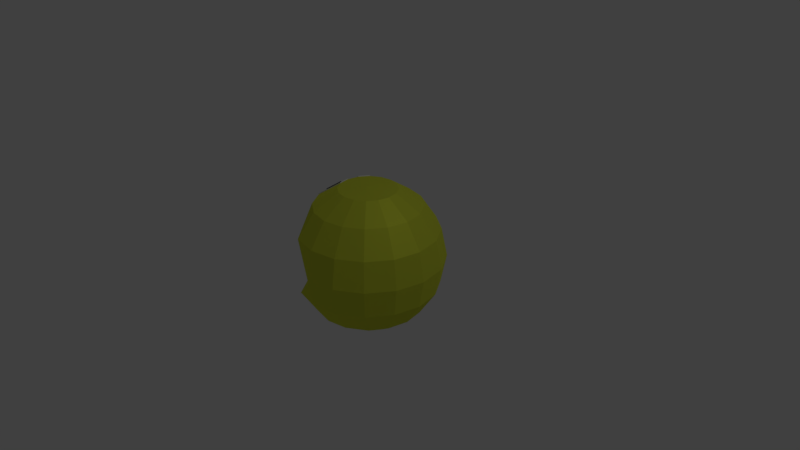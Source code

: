 # Source: pacman-ver3.7-OPEN.blend  (saved by Blender 2.79.0; exported with 4.5.12 LTS)
import bpy
from mathutils import Matrix  # noqa: F401  (used for matrix-valued properties, if any)

bpy.ops.wm.read_factory_settings(use_empty=True)
scene = bpy.context.scene
scene.name = 'Scene'

# ---- collections
col_collection_1 = bpy.data.collections.new('Collection 1'); scene.collection.children.link(col_collection_1)

# ---- materials (node trees are filled in below, after node groups)
mat_pacman_body = bpy.data.materials.new('pacman-body')
mat_pacman_body.alpha_threshold = 0.0
mat_pacman_body.roughness = 0.5
mat_pacman_eyeballs = bpy.data.materials.new('pacman-eyeballs')
mat_pacman_eyeballs.alpha_threshold = 0.0
mat_pacman_eyeballs.roughness = 0.5
mat_pacman_eyes = bpy.data.materials.new('pacman-eyes')
mat_pacman_eyes.alpha_threshold = 0.0
mat_pacman_eyes.roughness = 0.5

# ---- material node trees
mat_pacman_body.use_nodes = True; mat_pacman_body.node_tree.nodes.clear()
_N = mat_pacman_body.node_tree.nodes; _L = mat_pacman_body.node_tree.links
n0 = _N.new('ShaderNodeOutputMaterial'); n0.name = 'Material Output'; n0.location = (403, 304)
n1 = _N.new('ShaderNodeBsdfDiffuse'); n1.name = 'Diffuse BSDF'; n1.location = (-64, 310)
n1.inputs[0].default_value = (0.7305, 0.7991, 0.05951, 1.0)
n1.inputs[1].default_value = 0.431
n2 = _N.new('ShaderNodeMixShader'); n2.name = 'Mix Shader'; n2.location = (177, 294)
n2.inputs[0].default_value = 0.34
n3 = _N.new('ShaderNodeBsdfAnisotropic'); n3.name = 'Glossy BSDF'; n3.location = (-69, 139)
n3.distribution = 'GGX'
n3.inputs[0].default_value = (0.7305, 0.7991, 0.05951, 1.0)
n3.inputs[1].default_value = 0.6066
_L.new(n1.outputs[0], n2.inputs[1])
_L.new(n2.outputs[0], n0.inputs[0])
_L.new(n3.outputs[0], n2.inputs[2])
n0.is_active_output = True
mat_pacman_eyeballs.use_nodes = True; mat_pacman_eyeballs.node_tree.nodes.clear()
_N = mat_pacman_eyeballs.node_tree.nodes; _L = mat_pacman_eyeballs.node_tree.links
n0 = _N.new('ShaderNodeOutputMaterial'); n0.name = 'Material Output'; n0.location = (460, 300)
n1 = _N.new('ShaderNodeBsdfDiffuse'); n1.name = 'Diffuse BSDF'; n1.location = (10, 300)
n1.inputs[0].default_value = (0.0, 0.0, 0.0, 1.0)
n1.inputs[1].default_value = 0.431
n2 = _N.new('ShaderNodeMixShader'); n2.name = 'Mix Shader'; n2.location = (240, 288)
n2.inputs[0].default_value = 0.34
n3 = _N.new('ShaderNodeBsdfAnisotropic'); n3.name = 'Glossy BSDF'; n3.location = (-9, 129)
n3.distribution = 'GGX'
n3.inputs[0].default_value = (0.0, 0.0, 0.0, 1.0)
n3.inputs[1].default_value = 0.6066
_L.new(n1.outputs[0], n2.inputs[1])
_L.new(n2.outputs[0], n0.inputs[0])
_L.new(n3.outputs[0], n2.inputs[2])
n0.is_active_output = True
mat_pacman_eyes.use_nodes = True; mat_pacman_eyes.node_tree.nodes.clear()
_N = mat_pacman_eyes.node_tree.nodes; _L = mat_pacman_eyes.node_tree.links
n0 = _N.new('ShaderNodeOutputMaterial'); n0.name = 'Material Output'; n0.location = (460, 300)
n1 = _N.new('ShaderNodeBsdfDiffuse'); n1.name = 'Diffuse BSDF'; n1.location = (10, 300)
n1.inputs[1].default_value = 0.431
n2 = _N.new('ShaderNodeMixShader'); n2.name = 'Mix Shader'; n2.location = (240, 291)
n2.inputs[0].default_value = 0.34
n3 = _N.new('ShaderNodeBsdfAnisotropic'); n3.name = 'Glossy BSDF'; n3.location = (-16, 154)
n3.distribution = 'GGX'
n3.inputs[1].default_value = 0.6066
_L.new(n1.outputs[0], n2.inputs[1])
_L.new(n2.outputs[0], n0.inputs[0])
_L.new(n3.outputs[0], n2.inputs[2])
n0.is_active_output = True

# ---- world
world_world = bpy.data.worlds.new('World'); scene.world = world_world
world_world.color = (0.05088, 0.05088, 0.05088)
world_world.use_sun_shadow = False
world_world.sun_shadow_jitter_overblur = 0.0
world_world.cycles.sampling_method = 'MANUAL'

# ---- cameras
cam_camera = bpy.data.cameras.new('Camera')
cam_camera.clip_end = 100.0
cam_camera.lens = 35.0
cam_camera.sensor_width = 32.0
cam_camera.sensor_height = 18.0
cam_camera.ortho_scale = 7.314
cam_camera.dof.focus_distance = 0.0

# ---- lights
light_lamp = bpy.data.lights.new('Lamp', 'POINT')
light_lamp.transmission_factor = 0.0
light_lamp.cutoff_distance = 30.0
light_lamp.energy = 100.0
light_lamp.shadow_buffer_clip_start = 1.001
light_lamp.shadow_soft_size = 0.1
light_lamp.shadow_maximum_resolution = 0.006
light_lamp.use_absolute_resolution = True

# ---- meshes
me_sphere_001 = bpy.data.meshes.new('Sphere.001')
me_sphere_001.from_pydata([(0.0, 0.7071, -0.7071), (0.0, 0.3827, -0.9239), (0.0, -0.3827, -0.9239), (0.0, -0.9239, -0.3827), (0.1464, 0.9239, -0.3536), (0.2706, 0.7071, -0.6533), (0.3536, 0.3827, -0.8536), (0.3827, -8.41e-08, -0.9239), (0.3536, -0.3827, -0.8536), (0.2706, -0.7071, -0.6533), (0.1464, -0.9239, -0.3536), (0.2706, 0.9239, -0.2706), (0.5, 0.7071, -0.5), (0.6533, 0.3827, -0.6533), (0.7071, -7.462e-08, -0.7071), (0.6533, -0.3827, -0.6533), (0.5, -0.7071, -0.5), (0.2706, -0.9239, -0.2706), (0.3536, 0.9239, -0.1464), (0.6533, 0.7071, -0.2706), (0.8536, 0.3827, -0.3536), (0.9239, -6.044e-08, -0.3827), (0.8536, -0.3827, -0.3536), (0.6533, -0.7071, -0.2706), (0.3536, -0.9239, -0.1464), (0.3827, 0.9239, -1.711e-07), (0.7071, 0.7071, -1.02e-07), (0.9239, 0.3827, -2.822e-08), (1.0, -4.371e-08, -1.149e-08), (0.9239, -0.3827, 5.234e-09), (0.7071, -0.7071, -4.019e-08), (0.3827, -0.9239, -1.581e-08), (0.3536, 0.9239, 0.1464), (0.6533, 0.7071, 0.2706), (0.8536, 0.3827, 0.3536), (0.9239, -2.698e-08, 0.3827), (0.8536, -0.3827, 0.3536), (0.6533, -0.7071, 0.2706), (0.3536, -0.9239, 0.1464), (0.2706, 0.9239, 0.2706), (0.5, 0.7071, 0.5), (0.6533, 0.3827, 0.6533), (0.7071, -1.28e-08, 0.7071), (0.6533, -0.3827, 0.6533), (0.5, -0.7071, 0.5), (0.2706, -0.9239, 0.2706), (0.1464, 0.9239, 0.3536), (0.2706, 0.7071, 0.6533), (0.3536, 0.3827, 0.8536), (0.3827, -3.327e-09, 0.9239), (0.3536, -0.3827, 0.8536), (0.2706, -0.7071, 0.6533), (0.1464, -0.9239, 0.3536), (-7.268e-08, 0.9239, 0.3827), (-2.664e-07, 0.7071, 0.7071), (-2.962e-07, 0.3827, 0.9239), (-3.26e-07, -2.132e-14, 1.0), (-2.962e-07, -0.3827, 0.9239), (-2.664e-07, -0.7071, 0.7071), (-1.621e-07, -0.9239, 0.3827), (-0.1464, 0.9239, 0.3536), (-0.2706, 0.7071, 0.6533), (-0.3536, 0.3827, 0.8536), (-0.3536, -0.3827, 0.8536), (-0.2706, -0.7071, 0.6533), (-0.1464, -0.9239, 0.3536), (-0.2706, 0.9239, 0.2706), (-0.5, 0.7071, 0.5), (-0.5, -0.7071, 0.5), (-0.2706, -0.9239, 0.2706), (-0.3536, 0.9239, 0.1464), (-0.6533, 0.7071, 0.2706), (-0.6533, -0.7071, 0.2706), (-0.3536, -0.9239, 0.1464), (-0.3827, 0.9239, -2.903e-07), (-0.7071, 0.7071, -5.192e-07), (-0.7071, -0.7071, -4.574e-07), (-0.3827, -0.9239, -2.989e-07), (-0.3536, 0.9239, -0.1464), (-0.6533, 0.7071, -0.2706), (-0.6533, -0.7071, -0.2706), (-0.3536, -0.9239, -0.1464), (-0.2706, 0.9239, -0.2706), (-0.5, 0.7071, -0.5), (-0.5, -0.7071, -0.5), (-0.2706, -0.9239, -0.2706), (-0.1464, 0.9239, -0.3536), (-0.2706, 0.7071, -0.6533), (-0.2706, -0.7071, -0.6533), (-0.1464, -0.9239, -0.3536), (-6.75e-14, 0.95, -4.153e-08), (1.061e-07, 0.9239, -0.3827), (4.34e-07, -0.7071, -0.7071), (0.0, -0.95, -1.095e-07), (-0.3591, 0.9321, 0.1475), (-0.6588, 0.7154, 0.2717), (-0.3882, 0.9321, 0.001098), (-0.7126, 0.7154, 0.001098), (-0.3582, 0.9321, -0.1496), (-0.658, 0.7154, -0.2737), (-0.2753, 0.9321, -0.2737), (-0.5047, 0.7154, -0.5031), (-0.5089, 0.8238, 0.2096), (-0.5504, 0.8238, 0.001098), (-0.6857, 0.7154, 0.1364), (-0.3736, 0.9321, 0.07432), (-0.5081, 0.8238, -0.2117), (-0.39, 0.8238, -0.3884), (-0.5813, 0.7154, -0.3884), (-0.3168, 0.9321, -0.2117), (-0.5839, 0.7696, 0.2407), (-0.6315, 0.7696, 0.001098), (-0.6723, 0.7154, 0.204), (-0.3809, 0.9321, 0.03771), (-0.583, 0.7696, -0.2427), (-0.4473, 0.7696, -0.4458), (-0.543, 0.7154, -0.4458), (-0.3375, 0.9321, -0.1806), (-0.434, 0.878, 0.1786), (-0.4693, 0.878, 0.001098), (-0.6992, 0.7154, 0.06875), (-0.3664, 0.9321, 0.1109), (-0.4332, 0.878, -0.1806), (-0.3326, 0.878, -0.3311), (-0.6196, 0.7154, -0.3311), (-0.296, 0.9321, -0.2427), (-0.4195, 0.8238, -0.3442), (-0.4786, 0.8238, -0.2558), (-0.5152, 0.7696, -0.3442), (-0.3829, 0.878, -0.2558), (-0.54, 0.8238, 0.05323), (-0.5193, 0.8238, 0.1575), (-0.6077, 0.7696, 0.1209), (-0.4517, 0.878, 0.08984), (-0.4428, 0.878, 0.1342), (-0.5958, 0.7696, 0.1808), (-0.6196, 0.7696, 0.06099), (-0.408, 0.878, -0.2182), (-0.5491, 0.7696, -0.2935), (-0.4813, 0.7696, -0.395), (-0.3578, 0.878, -0.2935), (-0.4605, 0.878, 0.04547), (-0.4833, 0.832, -0.259), (-0.4537, 0.832, -0.3032), (-0.3876, 0.8862, -0.259), (-0.5248, 0.832, 0.1586), (-0.5352, 0.832, 0.1065), (-0.4572, 0.8862, 0.09094), (-0.4242, 0.832, -0.3474), (-0.5199, 0.7778, -0.3474), (-0.5456, 0.832, 0.05433), (-0.6132, 0.7778, 0.122), (-0.4484, 0.8862, 0.1353), (-0.6013, 0.7778, 0.1819), (-0.6251, 0.7778, 0.06209), (-0.4127, 0.8862, -0.2214), (-0.5538, 0.7778, -0.2966), (-0.4859, 0.7778, -0.3981), (-0.3624, 0.8862, -0.2966), (-0.466, 0.8862, 0.04657)], [], [(93, 3, 10), (92, 2, 8, 9), (0, 91, 4, 5), (3, 92, 9, 10), (8, 2, 7), (1, 0, 5, 6), (91, 90, 4), (5, 4, 11, 12), (10, 9, 16, 17), (8, 7, 14, 15), (6, 5, 12, 13), (4, 90, 11), (93, 10, 17), (9, 8, 15, 16), (7, 6, 13, 14), (17, 16, 23, 24), (15, 14, 21, 22), (13, 12, 19, 20), (11, 90, 18), (93, 17, 24), (16, 15, 22, 23), (14, 13, 20, 21), (12, 11, 18, 19), (18, 90, 25), (93, 24, 31), (23, 22, 29, 30), (21, 20, 27, 28), (19, 18, 25, 26), (24, 23, 30, 31), (22, 21, 28, 29), (20, 19, 26, 27), (30, 29, 36, 37), (28, 27, 34, 35), (26, 25, 32, 33), (31, 30, 37, 38), (29, 28, 35, 36), (27, 26, 33, 34), (25, 90, 32), (93, 31, 38), (38, 37, 44, 45), (36, 35, 42, 43), (34, 33, 40, 41), (32, 90, 39), (93, 38, 45), (37, 36, 43, 44), (35, 34, 41, 42), (33, 32, 39, 40), (43, 42, 49, 50), (41, 40, 47, 48), (39, 90, 46), (93, 45, 52), (44, 43, 50, 51), (42, 41, 48, 49), (40, 39, 46, 47), (45, 44, 51, 52), (93, 52, 59), (51, 50, 57, 58), (49, 48, 55, 56), (47, 46, 53, 54), (52, 51, 58, 59), (50, 49, 56, 57), (48, 47, 54, 55), (46, 90, 53), (56, 55, 62), (54, 53, 60, 61), (59, 58, 64, 65), (57, 56, 63), (55, 54, 61, 62), (53, 90, 60), (93, 59, 65), (58, 57, 63, 64), (65, 64, 68, 69), (60, 90, 66), (93, 65, 69), (7, 56, 62, 1), (61, 60, 66, 67), (62, 61, 67, 71), (66, 90, 70), (93, 69, 73), (64, 63, 72, 68), (67, 66, 70, 71), (69, 68, 72, 73), (93, 73, 77), (70, 74, 96, 113, 105, 121, 94), (73, 72, 76, 77), (70, 90, 74), (75, 74, 78, 79), (77, 76, 80, 81), (74, 90, 78), (93, 77, 81), (81, 80, 84, 85), (78, 90, 82), (93, 81, 85), (83, 79, 99, 124, 108, 116, 101), (82, 90, 86), (93, 85, 89), (83, 82, 86, 87), (85, 84, 88, 89), (1, 83, 87, 0), (88, 84, 2, 92), (6, 7, 1), (87, 86, 91, 0), (89, 88, 92, 3), (86, 90, 91), (93, 89, 3), (71, 83, 1, 62), (71, 75, 79, 83), (7, 2, 63, 56), (63, 2, 84, 72), (72, 84, 80, 76), (141, 113, 96, 119), (140, 125, 100, 123), (82, 83, 101, 115, 107, 123, 100), (78, 82, 100, 125, 109, 117, 98), (79, 78, 98, 122, 106, 114, 99), (75, 71, 95, 112, 104, 120, 97), (71, 70, 94, 118, 102, 110, 95), (74, 75, 97, 111, 103, 119, 96), (139, 126, 107, 115), (133, 141, 159, 147), (137, 117, 109, 129), (136, 130, 103, 111), (127, 137, 155, 142), (134, 121, 105, 133), (139, 128, 149, 157), (102, 118, 134, 131), (118, 94, 121, 134), (112, 135, 132, 104), (95, 110, 135, 112), (110, 102, 131, 135), (120, 136, 111, 97), (104, 132, 136, 120), (137, 129, 144, 155), (138, 127, 142, 156), (106, 122, 137, 127), (122, 98, 117, 137), (124, 138, 128, 108), (99, 114, 138, 124), (114, 106, 127, 138), (116, 139, 115, 101), (108, 128, 139, 116), (132, 135, 153, 151), (126, 140, 123, 107), (140, 126, 148, 158), (129, 109, 125, 140), (130, 141, 119, 103), (130, 136, 154, 150), (133, 105, 113, 141), (156, 142, 143, 149), (153, 145, 146, 151), (145, 152, 147, 146), (151, 146, 150, 154), (142, 155, 144, 143), (149, 143, 148, 157), (143, 144, 158, 148), (146, 147, 159, 150), (135, 131, 145, 153), (134, 133, 147, 152), (141, 130, 150, 159), (126, 139, 157, 148), (128, 138, 156, 149), (136, 132, 151, 154), (131, 134, 152, 145), (129, 140, 158, 144)])
me_sphere_001.polygons.foreach_set('material_index', [0, 0, 0, 0, 0, 0, 0, 0, 0, 0, 0, 0, 0, 0, 0, 0, 0, 0, 0, 0, 0, 0, 0, 0, 0, 0, 0, 0, 0, 0, 0, 0, 0, 0, 0, 0, 0, 0, 0, 0, 0, 0, 0, 0, 0, 0, 0, 0, 0, 0, 0, 0, 0, 0, 0, 0, 0, 0, 0, 0, 0, 0, 0, 0, 0, 0, 0, 0, 0, 0, 0, 0, 0, 0, 0, 0, 0, 0, 0, 0, 0, 0, 0, 2, 0, 0, 0, 0, 0, 0, 0, 0, 0, 2, 0, 0, 0, 0, 0, 0, 0, 0, 0, 0, 0, 0, 0, 0, 0, 0, 2, 2, 2, 2, 2, 2, 2, 2, 2, 1, 2, 2, 1, 2, 1, 2, 2, 2, 2, 2, 2, 2, 1, 1, 2, 2, 2, 2, 2, 2, 2, 1, 2, 1, 2, 2, 1, 2, 1, 1, 1, 1, 1, 1, 1, 1, 1, 1, 1, 1, 1, 1, 1, 1])
me_sphere_001.materials.append(mat_pacman_body)
me_sphere_001.materials.append(mat_pacman_eyeballs)
me_sphere_001.materials.append(mat_pacman_eyes)
me_sphere_001.use_remesh_preserve_volume = False
me_sphere_001.use_remesh_preserve_attributes = False
me_sphere_001.use_mirror_vertex_groups = False
me_sphere_001.update()

# ---- objects
ob_sphere_001 = bpy.data.objects.new('Sphere.001', me_sphere_001)
ob_lamp = bpy.data.objects.new('Lamp', light_lamp)
ob_camera = bpy.data.objects.new('Camera', cam_camera)

# ---- transforms, parenting, visibility, modifiers, constraints
ob_sphere_001.location = (0.0, 0.0, 0.0)
ob_sphere_001.rotation_euler = (1.571, 0.0, 0.0)
ob_sphere_001.lineart.crease_threshold = 0.0
ob_lamp.location = (4.076, 1.005, 5.904)
ob_lamp.rotation_euler = (0.6503, 0.05522, 1.866)
ob_lamp.lock_rotations_4d = False
ob_lamp.empty_display_type = 'ARROWS'
ob_lamp.color = (0.0, 0.0, 0.0, 0.0)
ob_lamp.lineart.crease_threshold = 0.0
ob_camera.location = (7.481, -6.508, 5.344)
ob_camera.rotation_euler = (1.109, 0.0, 0.8149)
ob_camera.lock_rotations_4d = False
ob_camera.empty_display_type = 'ARROWS'
ob_camera.color = (0.0, 0.0, 0.0, 0.0)
ob_camera.display_type = 'WIRE'
ob_camera.lineart.crease_threshold = 0.0

# ---- collection membership
col_collection_1.objects.link(ob_sphere_001)
col_collection_1.objects.link(ob_lamp)
col_collection_1.objects.link(ob_camera)

# ---- scene / render settings (as saved in the file)
scene.camera = ob_camera
scene.frame_start = 1; scene.frame_end = 250; scene.frame_set(36)
scene.render.engine = 'CYCLES'
scene.render.resolution_percentage = 50
scene.render.dither_intensity = 0.0
scene.cycles.use_denoising = False
scene.cycles.samples = 128
scene.cycles.sampling_pattern = 'TABULATED_SOBOL'
scene.cycles.use_adaptive_sampling = False
scene.cycles.use_light_tree = False
scene.cycles.blur_glossy = 0.0
scene.cycles.sample_clamp_indirect = 0.0
scene.view_settings.view_transform = 'Standard'
bpy.context.view_layer.update()
